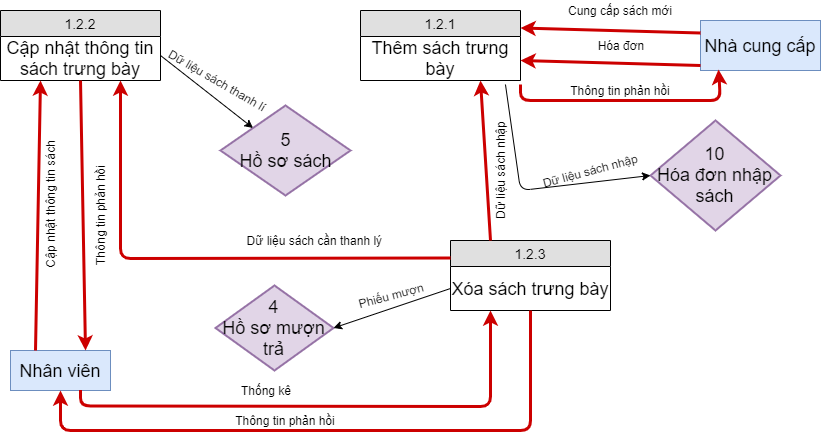

The diagram above was exported from draw.io. Its source (the exported page's mxGraphModel, read from the mxfile embedded in the PNG):
<mxGraphModel dx="868" dy="492" grid="1" gridSize="10" guides="1" tooltips="1" connect="1" arrows="1" fold="1" page="1" pageScale="1" pageWidth="850" pageHeight="1100" math="0" shadow="0">
  <root>
    <mxCell id="0" />
    <mxCell id="1" parent="0" />
    <mxCell id="rCqQcqUc7_3iRSeEMWZ6-34" value="1.2.1" style="swimlane;fontStyle=0;childLayout=stackLayout;horizontal=1;startSize=26;fillColor=#e0e0e0;horizontalStack=0;resizeParent=1;resizeParentMax=0;resizeLast=0;collapsible=1;marginBottom=0;swimlaneFillColor=#ffffff;align=center;fontSize=14;" vertex="1" parent="1">
      <mxGeometry x="560" y="150" width="160" height="70" as="geometry" />
    </mxCell>
    <mxCell id="rCqQcqUc7_3iRSeEMWZ6-35" value="Thêm sách trưng bày" style="text;html=1;strokeColor=none;fillColor=none;align=center;verticalAlign=middle;whiteSpace=wrap;rounded=0;fontSize=18;" vertex="1" parent="rCqQcqUc7_3iRSeEMWZ6-34">
      <mxGeometry y="26" width="160" height="44" as="geometry" />
    </mxCell>
    <mxCell id="rCqQcqUc7_3iRSeEMWZ6-36" value="1.2.3" style="swimlane;fontStyle=0;childLayout=stackLayout;horizontal=1;startSize=26;fillColor=#e0e0e0;horizontalStack=0;resizeParent=1;resizeParentMax=0;resizeLast=0;collapsible=1;marginBottom=0;swimlaneFillColor=#ffffff;align=center;fontSize=14;" vertex="1" parent="1">
      <mxGeometry x="650" y="380" width="160" height="70" as="geometry" />
    </mxCell>
    <mxCell id="rCqQcqUc7_3iRSeEMWZ6-37" value="Xóa sách trưng bày" style="text;html=1;strokeColor=none;fillColor=none;align=center;verticalAlign=middle;whiteSpace=wrap;rounded=0;fontSize=18;" vertex="1" parent="rCqQcqUc7_3iRSeEMWZ6-36">
      <mxGeometry y="26" width="160" height="44" as="geometry" />
    </mxCell>
    <mxCell id="rCqQcqUc7_3iRSeEMWZ6-38" value="1.2.2" style="swimlane;fontStyle=0;childLayout=stackLayout;horizontal=1;startSize=26;fillColor=#e0e0e0;horizontalStack=0;resizeParent=1;resizeParentMax=0;resizeLast=0;collapsible=1;marginBottom=0;swimlaneFillColor=#ffffff;align=center;fontSize=14;" vertex="1" parent="1">
      <mxGeometry x="200" y="150" width="160" height="70" as="geometry" />
    </mxCell>
    <mxCell id="rCqQcqUc7_3iRSeEMWZ6-39" value="Cập nhật thông tin sách trưng bày" style="text;html=1;strokeColor=none;fillColor=none;align=center;verticalAlign=middle;whiteSpace=wrap;rounded=0;fontSize=18;" vertex="1" parent="rCqQcqUc7_3iRSeEMWZ6-38">
      <mxGeometry y="26" width="160" height="44" as="geometry" />
    </mxCell>
    <mxCell id="rCqQcqUc7_3iRSeEMWZ6-42" value="Nhân viên" style="rounded=0;whiteSpace=wrap;html=1;fillColor=#dae8fc;strokeColor=#6c8ebf;fontSize=18;" vertex="1" parent="1">
      <mxGeometry x="210" y="490" width="100" height="40" as="geometry" />
    </mxCell>
    <mxCell id="rCqQcqUc7_3iRSeEMWZ6-43" value="Nhà cung cấp" style="rounded=0;whiteSpace=wrap;html=1;fillColor=#dae8fc;strokeColor=#6c8ebf;fontSize=18;" vertex="1" parent="1">
      <mxGeometry x="900" y="160" width="120" height="50" as="geometry" />
    </mxCell>
    <mxCell id="rCqQcqUc7_3iRSeEMWZ6-44" value="" style="endArrow=classic;html=1;fontSize=18;strokeColor=#CC0000;strokeWidth=3;entryX=0.25;entryY=1;entryDx=0;entryDy=0;exitX=0.25;exitY=0;exitDx=0;exitDy=0;" edge="1" parent="1" source="rCqQcqUc7_3iRSeEMWZ6-42" target="rCqQcqUc7_3iRSeEMWZ6-39">
      <mxGeometry width="50" height="50" relative="1" as="geometry">
        <mxPoint x="880" y="172" as="sourcePoint" />
        <mxPoint x="760" y="170" as="targetPoint" />
        <Array as="points" />
      </mxGeometry>
    </mxCell>
    <mxCell id="rCqQcqUc7_3iRSeEMWZ6-45" value="Cập nhật thông tin sách" style="text;html=1;strokeColor=none;fillColor=none;align=center;verticalAlign=middle;whiteSpace=wrap;rounded=0;fontSize=12;rotation=-90;" vertex="1" parent="1">
      <mxGeometry x="180" y="335" width="140" height="20" as="geometry" />
    </mxCell>
    <mxCell id="rCqQcqUc7_3iRSeEMWZ6-46" value="" style="endArrow=classic;html=1;fontSize=18;strokeColor=#CC0000;strokeWidth=3;entryX=0.75;entryY=0;entryDx=0;entryDy=0;exitX=0.5;exitY=1;exitDx=0;exitDy=0;" edge="1" parent="1" source="rCqQcqUc7_3iRSeEMWZ6-39" target="rCqQcqUc7_3iRSeEMWZ6-42">
      <mxGeometry width="50" height="50" relative="1" as="geometry">
        <mxPoint x="595" y="530" as="sourcePoint" />
        <mxPoint x="600" y="280" as="targetPoint" />
        <Array as="points" />
      </mxGeometry>
    </mxCell>
    <mxCell id="rCqQcqUc7_3iRSeEMWZ6-47" value="Thông tin phản hồi" style="text;html=1;strokeColor=none;fillColor=none;align=center;verticalAlign=middle;whiteSpace=wrap;rounded=0;fontSize=12;rotation=-90;" vertex="1" parent="1">
      <mxGeometry x="230" y="345" width="140" height="20" as="geometry" />
    </mxCell>
    <mxCell id="rCqQcqUc7_3iRSeEMWZ6-50" value="" style="endArrow=classic;html=1;fontSize=18;strokeColor=#CC0000;strokeWidth=3;entryX=1;entryY=0.25;entryDx=0;entryDy=0;exitX=0;exitY=0.25;exitDx=0;exitDy=0;" edge="1" parent="1" source="rCqQcqUc7_3iRSeEMWZ6-43" target="rCqQcqUc7_3iRSeEMWZ6-34">
      <mxGeometry width="50" height="50" relative="1" as="geometry">
        <mxPoint x="845" y="455" as="sourcePoint" />
        <mxPoint x="850" y="185" as="targetPoint" />
        <Array as="points" />
      </mxGeometry>
    </mxCell>
    <mxCell id="rCqQcqUc7_3iRSeEMWZ6-51" value="Cung cấp sách mới" style="text;html=1;strokeColor=none;fillColor=none;align=center;verticalAlign=middle;whiteSpace=wrap;rounded=0;fontSize=12;" vertex="1" parent="1">
      <mxGeometry x="760" y="140" width="120" height="20" as="geometry" />
    </mxCell>
    <mxCell id="rCqQcqUc7_3iRSeEMWZ6-52" value="" style="endArrow=classic;html=1;fontSize=18;strokeColor=#CC0000;strokeWidth=3;entryX=1;entryY=0.25;entryDx=0;entryDy=0;exitX=0;exitY=0.25;exitDx=0;exitDy=0;" edge="1" parent="1">
      <mxGeometry width="50" height="50" relative="1" as="geometry">
        <mxPoint x="900" y="205" as="sourcePoint" />
        <mxPoint x="720" y="200" as="targetPoint" />
        <Array as="points" />
      </mxGeometry>
    </mxCell>
    <mxCell id="rCqQcqUc7_3iRSeEMWZ6-53" value="Hóa đơn" style="text;html=1;strokeColor=none;fillColor=none;align=center;verticalAlign=middle;whiteSpace=wrap;rounded=0;fontSize=12;" vertex="1" parent="1">
      <mxGeometry x="760" y="175" width="120" height="20" as="geometry" />
    </mxCell>
    <mxCell id="rCqQcqUc7_3iRSeEMWZ6-54" value="" style="endArrow=classic;html=1;fontSize=18;strokeColor=#CC0000;strokeWidth=3;exitX=1;exitY=1.091;exitDx=0;exitDy=0;exitPerimeter=0;entryX=0.15;entryY=0.98;entryDx=0;entryDy=0;entryPerimeter=0;" edge="1" parent="1" source="rCqQcqUc7_3iRSeEMWZ6-35" target="rCqQcqUc7_3iRSeEMWZ6-43">
      <mxGeometry width="50" height="50" relative="1" as="geometry">
        <mxPoint x="910" y="182.5" as="sourcePoint" />
        <mxPoint x="930" y="260" as="targetPoint" />
        <Array as="points">
          <mxPoint x="720" y="240" />
          <mxPoint x="920" y="240" />
        </Array>
      </mxGeometry>
    </mxCell>
    <mxCell id="rCqQcqUc7_3iRSeEMWZ6-55" value="Thông tin phản hồi" style="text;html=1;strokeColor=none;fillColor=none;align=center;verticalAlign=middle;whiteSpace=wrap;rounded=0;fontSize=12;" vertex="1" parent="1">
      <mxGeometry x="760" y="220" width="120" height="20" as="geometry" />
    </mxCell>
    <mxCell id="rCqQcqUc7_3iRSeEMWZ6-56" value="" style="endArrow=classic;html=1;fontSize=18;strokeColor=#CC0000;strokeWidth=3;exitX=1;exitY=1.091;exitDx=0;exitDy=0;exitPerimeter=0;entryX=0.25;entryY=1;entryDx=0;entryDy=0;" edge="1" parent="1" target="rCqQcqUc7_3iRSeEMWZ6-37">
      <mxGeometry width="50" height="50" relative="1" as="geometry">
        <mxPoint x="280" y="529.504" as="sourcePoint" />
        <mxPoint x="478" y="514.5" as="targetPoint" />
        <Array as="points">
          <mxPoint x="280" y="545.5" />
          <mxPoint x="690" y="546" />
        </Array>
      </mxGeometry>
    </mxCell>
    <mxCell id="rCqQcqUc7_3iRSeEMWZ6-57" value="Thống kê" style="text;html=1;strokeColor=none;fillColor=none;align=center;verticalAlign=middle;whiteSpace=wrap;rounded=0;fontSize=12;" vertex="1" parent="1">
      <mxGeometry x="430" y="520" width="70" height="20" as="geometry" />
    </mxCell>
    <mxCell id="rCqQcqUc7_3iRSeEMWZ6-58" value="" style="endArrow=classic;html=1;fontSize=18;strokeColor=#CC0000;strokeWidth=3;entryX=0.5;entryY=1;entryDx=0;entryDy=0;exitX=0.5;exitY=1;exitDx=0;exitDy=0;" edge="1" parent="1" source="rCqQcqUc7_3iRSeEMWZ6-37" target="rCqQcqUc7_3iRSeEMWZ6-42">
      <mxGeometry width="50" height="50" relative="1" as="geometry">
        <mxPoint x="730" y="615" as="sourcePoint" />
        <mxPoint x="550" y="610" as="targetPoint" />
        <Array as="points">
          <mxPoint x="730" y="570" />
          <mxPoint x="260" y="570" />
        </Array>
      </mxGeometry>
    </mxCell>
    <mxCell id="rCqQcqUc7_3iRSeEMWZ6-59" value="Thông tin phản hồi" style="text;html=1;strokeColor=none;fillColor=none;align=center;verticalAlign=middle;whiteSpace=wrap;rounded=0;fontSize=12;" vertex="1" parent="1">
      <mxGeometry x="425" y="550" width="120" height="20" as="geometry" />
    </mxCell>
    <mxCell id="rCqQcqUc7_3iRSeEMWZ6-60" value="" style="endArrow=classic;html=1;fontSize=18;strokeColor=#CC0000;strokeWidth=3;entryX=0.75;entryY=1;entryDx=0;entryDy=0;exitX=0.25;exitY=0;exitDx=0;exitDy=0;" edge="1" parent="1" source="rCqQcqUc7_3iRSeEMWZ6-36" target="rCqQcqUc7_3iRSeEMWZ6-35">
      <mxGeometry width="50" height="50" relative="1" as="geometry">
        <mxPoint x="910" y="215" as="sourcePoint" />
        <mxPoint x="730" y="210" as="targetPoint" />
        <Array as="points" />
      </mxGeometry>
    </mxCell>
    <mxCell id="rCqQcqUc7_3iRSeEMWZ6-61" value="Dữ liệu sách nhập" style="text;html=1;strokeColor=none;fillColor=none;align=center;verticalAlign=middle;whiteSpace=wrap;rounded=0;fontSize=12;rotation=-90;" vertex="1" parent="1">
      <mxGeometry x="630" y="300" width="140" height="20" as="geometry" />
    </mxCell>
    <mxCell id="rCqQcqUc7_3iRSeEMWZ6-62" value="" style="endArrow=classic;html=1;fontSize=18;strokeColor=#CC0000;strokeWidth=3;entryX=0.75;entryY=1;entryDx=0;entryDy=0;exitX=0;exitY=0.25;exitDx=0;exitDy=0;" edge="1" parent="1" source="rCqQcqUc7_3iRSeEMWZ6-36">
      <mxGeometry width="50" height="50" relative="1" as="geometry">
        <mxPoint x="330" y="380" as="sourcePoint" />
        <mxPoint x="320" y="220" as="targetPoint" />
        <Array as="points">
          <mxPoint x="320" y="398" />
        </Array>
      </mxGeometry>
    </mxCell>
    <mxCell id="rCqQcqUc7_3iRSeEMWZ6-63" value="Dữ liệu sách cần thanh lý&amp;nbsp;" style="text;html=1;strokeColor=none;fillColor=none;align=center;verticalAlign=middle;whiteSpace=wrap;rounded=0;fontSize=12;rotation=0;" vertex="1" parent="1">
      <mxGeometry x="440" y="370" width="150" height="20" as="geometry" />
    </mxCell>
    <mxCell id="rCqQcqUc7_3iRSeEMWZ6-64" value="10&lt;br&gt;Hóa đơn nhập sách" style="rhombus;whiteSpace=wrap;html=1;strokeWidth=2;fillColor=#e1d5e7;fontSize=18;strokeColor=#9673a6;" vertex="1" parent="1">
      <mxGeometry x="850" y="260" width="130" height="110" as="geometry" />
    </mxCell>
    <mxCell id="rCqQcqUc7_3iRSeEMWZ6-65" value="5&lt;br&gt;Hồ sơ sách" style="rhombus;whiteSpace=wrap;html=1;strokeWidth=2;fillColor=#e1d5e7;fontSize=18;strokeColor=#9673a6;" vertex="1" parent="1">
      <mxGeometry x="420" y="245" width="130" height="90" as="geometry" />
    </mxCell>
    <mxCell id="rCqQcqUc7_3iRSeEMWZ6-66" value="4&lt;br&gt;Hồ sơ mượn trả" style="rhombus;whiteSpace=wrap;html=1;strokeWidth=2;fillColor=#e1d5e7;fontSize=18;strokeColor=#9673a6;" vertex="1" parent="1">
      <mxGeometry x="415" y="425" width="118" height="85" as="geometry" />
    </mxCell>
    <mxCell id="rCqQcqUc7_3iRSeEMWZ6-67" value="" style="endArrow=classic;html=1;fontSize=12;entryX=0;entryY=0.5;entryDx=0;entryDy=0;exitX=0.906;exitY=1.091;exitDx=0;exitDy=0;exitPerimeter=0;" edge="1" parent="1" source="rCqQcqUc7_3iRSeEMWZ6-35" target="rCqQcqUc7_3iRSeEMWZ6-64">
      <mxGeometry width="50" height="50" relative="1" as="geometry">
        <mxPoint x="770" y="340" as="sourcePoint" />
        <mxPoint x="820" y="290" as="targetPoint" />
        <Array as="points">
          <mxPoint x="720" y="330" />
        </Array>
      </mxGeometry>
    </mxCell>
    <mxCell id="rCqQcqUc7_3iRSeEMWZ6-68" value="Dữ liệu sách nhập" style="text;html=1;strokeColor=none;fillColor=none;align=center;verticalAlign=middle;whiteSpace=wrap;rounded=0;fontSize=12;rotation=-15;" vertex="1" parent="1">
      <mxGeometry x="720" y="300" width="140" height="20" as="geometry" />
    </mxCell>
    <mxCell id="rCqQcqUc7_3iRSeEMWZ6-71" value="" style="endArrow=classic;html=1;fontSize=12;entryX=0;entryY=0;entryDx=0;entryDy=0;" edge="1" parent="1" target="rCqQcqUc7_3iRSeEMWZ6-65">
      <mxGeometry width="50" height="50" relative="1" as="geometry">
        <mxPoint x="360" y="195" as="sourcePoint" />
        <mxPoint x="410" y="145" as="targetPoint" />
      </mxGeometry>
    </mxCell>
    <mxCell id="rCqQcqUc7_3iRSeEMWZ6-72" value="Dữ liệu sách thanh lí" style="text;html=1;strokeColor=none;fillColor=none;align=center;verticalAlign=middle;whiteSpace=wrap;rounded=0;fontSize=12;rotation=30;" vertex="1" parent="1">
      <mxGeometry x="361" y="210" width="113" height="20" as="geometry" />
    </mxCell>
    <mxCell id="rCqQcqUc7_3iRSeEMWZ6-73" value="" style="endArrow=classic;html=1;fontSize=12;exitX=0;exitY=0.5;exitDx=0;exitDy=0;entryX=1;entryY=0.5;entryDx=0;entryDy=0;" edge="1" parent="1" source="rCqQcqUc7_3iRSeEMWZ6-37" target="rCqQcqUc7_3iRSeEMWZ6-66">
      <mxGeometry width="50" height="50" relative="1" as="geometry">
        <mxPoint x="570" y="500" as="sourcePoint" />
        <mxPoint x="620" y="450" as="targetPoint" />
      </mxGeometry>
    </mxCell>
    <mxCell id="rCqQcqUc7_3iRSeEMWZ6-74" value="Phiếu mượn" style="text;html=1;strokeColor=none;fillColor=none;align=center;verticalAlign=middle;whiteSpace=wrap;rounded=0;fontSize=12;rotation=-15;" vertex="1" parent="1">
      <mxGeometry x="515" y="425" width="150" height="20" as="geometry" />
    </mxCell>
  </root>
</mxGraphModel>